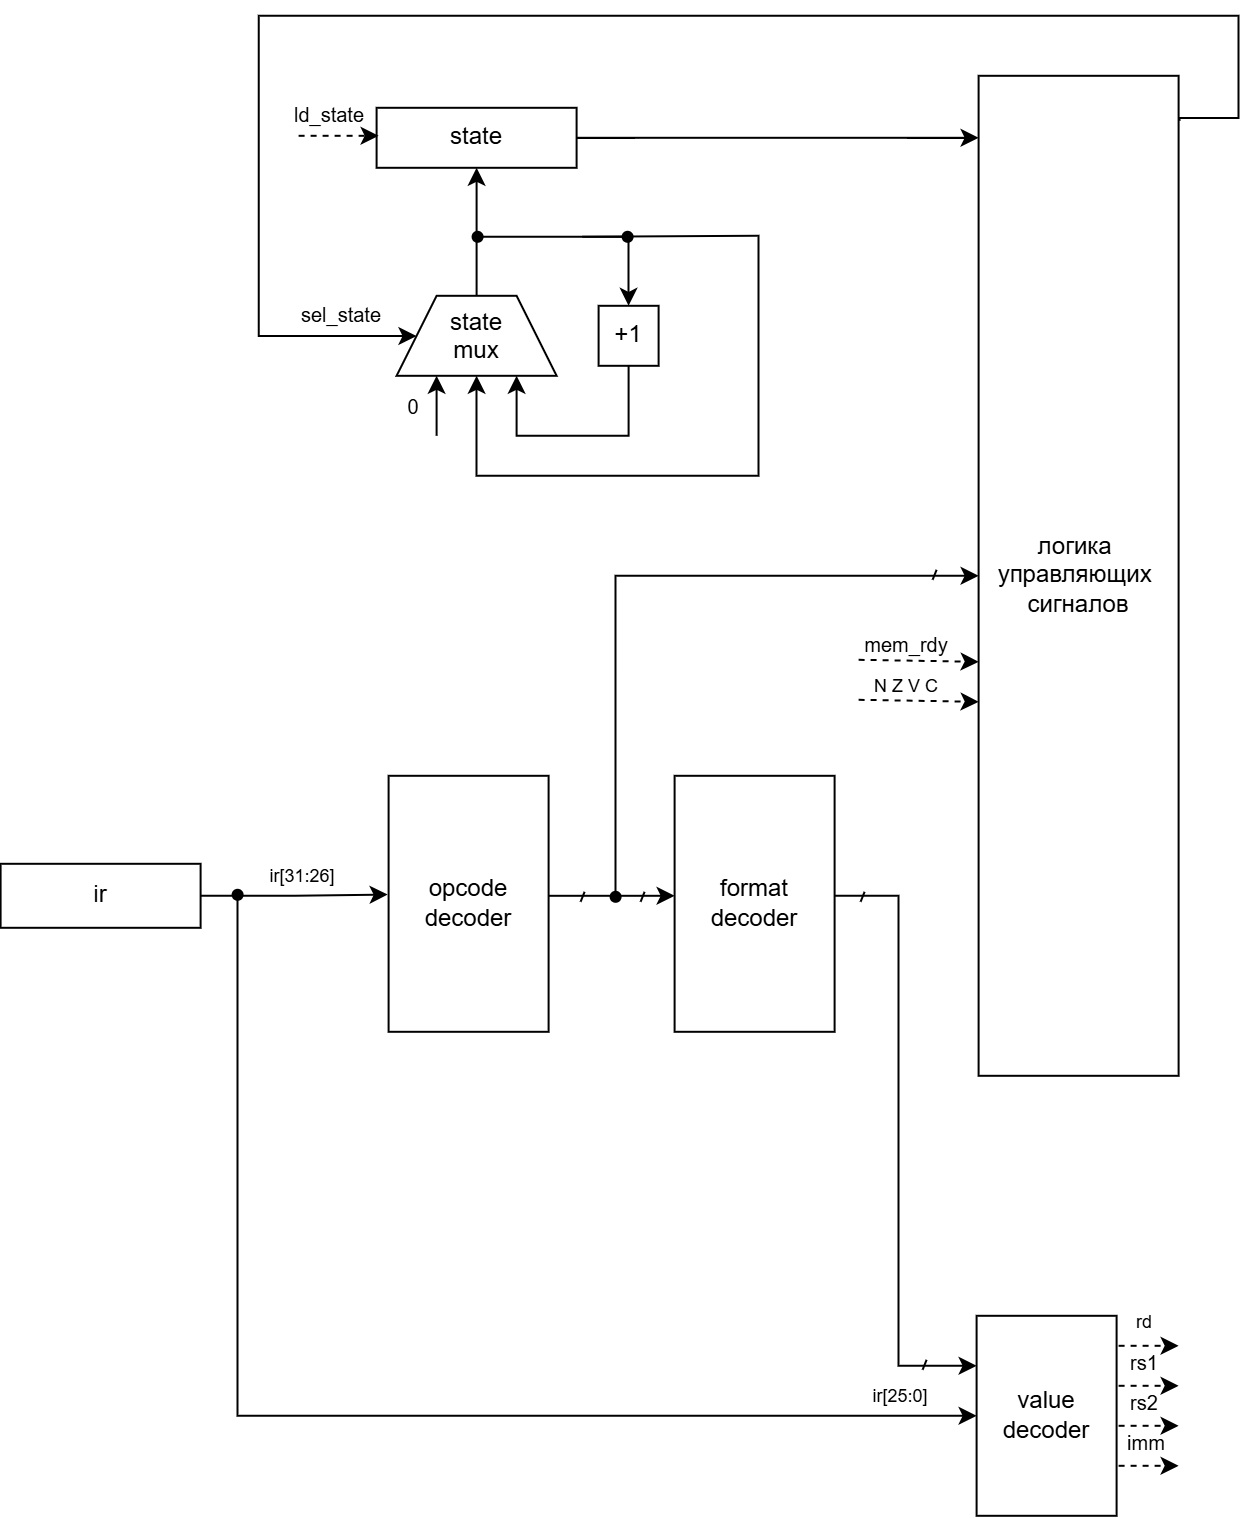

The diagram above was exported from draw.io. Its source (the exported page's mxGraphModel, read from the mxfile embedded in the PNG):
<mxGraphModel dx="1288" dy="903" grid="1" gridSize="10" guides="1" tooltips="1" connect="1" arrows="1" fold="1" page="1" pageScale="1" pageWidth="827" pageHeight="1169" math="0" shadow="0">
  <root>
    <mxCell id="0" />
    <mxCell id="1" parent="0" />
    <mxCell id="bc0h4Kd1KefC8Rv4amGq-3" edge="1" parent="1" source="bc0h4Kd1KefC8Rv4amGq-2" style="edgeStyle=orthogonalEdgeStyle;rounded=0;orthogonalLoop=1;jettySize=auto;html=1;">
      <mxGeometry relative="1" as="geometry">
        <Array as="points">
          <mxPoint x="660" y="231" />
        </Array>
        <mxPoint x="760" y="231" as="targetPoint" />
      </mxGeometry>
    </mxCell>
    <mxCell id="bc0h4Kd1KefC8Rv4amGq-2" parent="1" style="rounded=0;whiteSpace=wrap;html=1;" value="state" vertex="1">
      <mxGeometry height="30" width="100" x="459" y="216" as="geometry" />
    </mxCell>
    <mxCell id="K-FWYo5Qh366PylrMnpT-7" edge="1" parent="1" source="bc0h4Kd1KefC8Rv4amGq-4" style="edgeStyle=orthogonalEdgeStyle;rounded=0;orthogonalLoop=1;jettySize=auto;html=1;entryX=-0.006;entryY=0.464;entryDx=0;entryDy=0;entryPerimeter=0;" target="K-FWYo5Qh366PylrMnpT-3">
      <mxGeometry relative="1" as="geometry">
        <mxPoint x="418" y="604" as="targetPoint" />
      </mxGeometry>
    </mxCell>
    <mxCell id="bc0h4Kd1KefC8Rv4amGq-4" parent="1" style="rounded=0;whiteSpace=wrap;html=1;" value="ir" vertex="1">
      <mxGeometry height="32" width="100" x="271" y="594" as="geometry" />
    </mxCell>
    <mxCell id="SWlFyTWjHEzj1_tCc4cV-1" edge="1" parent="1" source="bc0h4Kd1KefC8Rv4amGq-7" style="edgeStyle=orthogonalEdgeStyle;rounded=0;orthogonalLoop=1;jettySize=auto;html=1;exitX=1.005;exitY=0.045;exitDx=0;exitDy=0;exitPerimeter=0;" target="kTylfKahwUMTx7CQoHiK-2">
      <mxGeometry relative="1" as="geometry">
        <Array as="points">
          <mxPoint x="860.5" y="221.07" />
          <mxPoint x="890" y="221.07" />
          <mxPoint x="890" y="170" />
          <mxPoint x="400.07" y="170" />
          <mxPoint x="400.07" y="330.07" />
        </Array>
        <mxPoint x="459" y="354.925925925926" as="targetPoint" />
      </mxGeometry>
    </mxCell>
    <mxCell id="bc0h4Kd1KefC8Rv4amGq-7" parent="1" style="rounded=0;whiteSpace=wrap;html=1;" value="логика&amp;nbsp;&lt;div&gt;управляющих&amp;nbsp;&lt;/div&gt;&lt;div&gt;сигналов&lt;/div&gt;" vertex="1">
      <mxGeometry height="500" width="100" x="760" y="200" as="geometry" />
    </mxCell>
    <mxCell id="kTylfKahwUMTx7CQoHiK-1" edge="1" parent="1" style="edgeStyle=orthogonalEdgeStyle;rounded=0;orthogonalLoop=1;jettySize=auto;html=1;entryX=0.5;entryY=1;entryDx=0;entryDy=0;" target="bc0h4Kd1KefC8Rv4amGq-2">
      <mxGeometry relative="1" as="geometry">
        <mxPoint x="509" y="310" as="sourcePoint" />
        <mxPoint x="509" y="250" as="targetPoint" />
      </mxGeometry>
    </mxCell>
    <mxCell id="K-FWYo5Qh366PylrMnpT-3" parent="1" style="rounded=0;whiteSpace=wrap;html=1;" value="opcode&lt;div&gt;decoder&lt;/div&gt;" vertex="1">
      <mxGeometry height="128" width="80" x="465" y="550" as="geometry" />
    </mxCell>
    <mxCell id="K-FWYo5Qh366PylrMnpT-10" parent="1" style="text;html=1;whiteSpace=wrap;strokeColor=none;fillColor=none;align=center;verticalAlign=middle;rounded=0;autosize=1;resizable=0;" value="&lt;font style=&quot;font-size: 9px;&quot;&gt;ir[31:26]&lt;/font&gt;" vertex="1">
      <mxGeometry height="30" width="60" x="392" y="585" as="geometry" />
    </mxCell>
    <mxCell id="kTylfKahwUMTx7CQoHiK-2" parent="1" style="shape=trapezoid;perimeter=trapezoidPerimeter;whiteSpace=wrap;html=1;shapeInside=1;fixedSize=1;" value="&lt;div&gt;&lt;br&gt;&lt;/div&gt;&lt;div&gt;state&lt;/div&gt;&lt;div&gt;mux&lt;/div&gt;" vertex="1">
      <mxGeometry height="40" width="80" x="469" y="310" as="geometry" />
    </mxCell>
    <mxCell id="Y6s7YN1FNQgGVkhk7ql7-1" edge="1" parent="1" style="endArrow=classic;html=1;rounded=0;entryX=0.25;entryY=1;entryDx=0;entryDy=0;" target="kTylfKahwUMTx7CQoHiK-2" value="">
      <mxGeometry height="50" relative="1" width="50" as="geometry">
        <mxPoint x="489" y="380" as="sourcePoint" />
        <mxPoint x="610" y="360" as="targetPoint" />
      </mxGeometry>
    </mxCell>
    <mxCell id="Y6s7YN1FNQgGVkhk7ql7-2" parent="1" style="text;html=1;whiteSpace=wrap;strokeColor=none;fillColor=none;align=center;verticalAlign=middle;rounded=0;" value="&lt;font size=&quot;1&quot;&gt;0&lt;/font&gt;" vertex="1">
      <mxGeometry height="32" width="23" x="466" y="350" as="geometry" />
    </mxCell>
    <mxCell id="Y6s7YN1FNQgGVkhk7ql7-6" edge="1" parent="1" source="Y6s7YN1FNQgGVkhk7ql7-3" style="edgeStyle=orthogonalEdgeStyle;rounded=0;orthogonalLoop=1;jettySize=auto;html=1;entryX=0.5;entryY=0;entryDx=0;entryDy=0;" target="Y6s7YN1FNQgGVkhk7ql7-5">
      <mxGeometry relative="1" as="geometry" />
    </mxCell>
    <mxCell id="Y6s7YN1FNQgGVkhk7ql7-3" parent="1" style="ellipse;whiteSpace=wrap;html=1;shapeInside=1;aspect=fixed;fillColor=#000000;" value="" vertex="1">
      <mxGeometry height="5" width="5" x="507" y="278" as="geometry" />
    </mxCell>
    <mxCell id="Y6s7YN1FNQgGVkhk7ql7-7" edge="1" parent="1" source="Y6s7YN1FNQgGVkhk7ql7-5" style="edgeStyle=orthogonalEdgeStyle;rounded=0;orthogonalLoop=1;jettySize=auto;html=1;entryX=0.75;entryY=1;entryDx=0;entryDy=0;" target="kTylfKahwUMTx7CQoHiK-2">
      <mxGeometry relative="1" as="geometry">
        <Array as="points">
          <mxPoint x="585.03" y="380" />
          <mxPoint x="529.03" y="380" />
        </Array>
      </mxGeometry>
    </mxCell>
    <mxCell id="Y6s7YN1FNQgGVkhk7ql7-5" parent="1" style="rounded=0;whiteSpace=wrap;html=1;" value="+1" vertex="1">
      <mxGeometry height="30" width="30" x="570" y="315" as="geometry" />
    </mxCell>
    <mxCell id="0U6SSBfTlY5SF3T_q3UA-1" edge="1" parent="1" style="endArrow=classic;dashed=1;html=1;rounded=0;endFill=1;" value="">
      <mxGeometry height="50" relative="1" width="50" as="geometry">
        <mxPoint x="420" y="230" as="sourcePoint" />
        <mxPoint x="460" y="230" as="targetPoint" />
      </mxGeometry>
    </mxCell>
    <mxCell id="0U6SSBfTlY5SF3T_q3UA-2" parent="1" style="text;html=1;whiteSpace=wrap;strokeColor=none;fillColor=none;align=center;verticalAlign=middle;rounded=0;" value="&lt;font size=&quot;1&quot;&gt;ld_state&lt;/font&gt;" vertex="1">
      <mxGeometry height="32" width="23" x="424" y="204" as="geometry" />
    </mxCell>
    <mxCell id="0U6SSBfTlY5SF3T_q3UA-3" parent="1" style="text;html=1;whiteSpace=wrap;strokeColor=none;fillColor=none;align=center;verticalAlign=middle;rounded=0;" value="&lt;font size=&quot;1&quot;&gt;sel_state&lt;/font&gt;" vertex="1">
      <mxGeometry height="32" width="23" x="430" y="304" as="geometry" />
    </mxCell>
    <mxCell id="Zl6vv2xDyWE6DfZGq3ss-2" edge="1" parent="1" style="endArrow=classic;dashed=1;html=1;rounded=0;exitX=1.003;exitY=0.979;exitDx=0;exitDy=0;exitPerimeter=0;endFill=1;" value="">
      <mxGeometry height="50" relative="1" width="50" as="geometry">
        <mxPoint x="700" y="512" as="sourcePoint" />
        <mxPoint x="760" y="513" as="targetPoint" />
      </mxGeometry>
    </mxCell>
    <mxCell id="Zl6vv2xDyWE6DfZGq3ss-6" parent="1" style="text;html=1;whiteSpace=wrap;strokeColor=none;fillColor=none;align=center;verticalAlign=middle;rounded=0;autosize=1;resizable=0;" value="&lt;font style=&quot;font-size: 9px;&quot;&gt;N Z V C&lt;/font&gt;" vertex="1">
      <mxGeometry height="30" width="60" x="694" y="490" as="geometry" />
    </mxCell>
    <mxCell id="Zl6vv2xDyWE6DfZGq3ss-7" edge="1" parent="1" style="endArrow=classic;dashed=1;html=1;rounded=0;exitX=1.003;exitY=0.979;exitDx=0;exitDy=0;exitPerimeter=0;endFill=1;" value="">
      <mxGeometry height="50" relative="1" width="50" as="geometry">
        <mxPoint x="700" y="492" as="sourcePoint" />
        <mxPoint x="760" y="493" as="targetPoint" />
      </mxGeometry>
    </mxCell>
    <mxCell id="Zl6vv2xDyWE6DfZGq3ss-8" parent="1" style="text;html=1;whiteSpace=wrap;strokeColor=none;fillColor=none;align=center;verticalAlign=middle;rounded=0;autosize=1;resizable=0;" value="&lt;font size=&quot;1&quot;&gt;mem_rdy&lt;/font&gt;" vertex="1">
      <mxGeometry height="30" width="70" x="689" y="470" as="geometry" />
    </mxCell>
    <mxCell id="uw7SmpuTd7S64dLoEq7Z-2" edge="1" parent="1" style="endArrow=classic;html=1;rounded=0;" value="">
      <mxGeometry height="50" relative="1" width="50" as="geometry">
        <mxPoint x="545" y="610" as="sourcePoint" />
        <mxPoint x="608" y="610" as="targetPoint" />
      </mxGeometry>
    </mxCell>
    <mxCell id="uw7SmpuTd7S64dLoEq7Z-3" edge="1" parent="1" style="endArrow=none;html=1;rounded=0;" value="">
      <mxGeometry height="50" relative="1" width="50" as="geometry">
        <mxPoint x="591" y="613" as="sourcePoint" />
        <mxPoint x="593" y="608" as="targetPoint" />
      </mxGeometry>
    </mxCell>
    <mxCell id="uw7SmpuTd7S64dLoEq7Z-17" edge="1" parent="1" source="uw7SmpuTd7S64dLoEq7Z-4" style="edgeStyle=orthogonalEdgeStyle;rounded=0;orthogonalLoop=1;jettySize=auto;html=1;entryX=0;entryY=0.25;entryDx=0;entryDy=0;" target="uw7SmpuTd7S64dLoEq7Z-21">
      <mxGeometry relative="1" as="geometry">
        <Array as="points">
          <mxPoint x="720" y="610" />
          <mxPoint x="720" y="845.03" />
        </Array>
        <mxPoint x="720" y="810" as="targetPoint" />
      </mxGeometry>
    </mxCell>
    <mxCell id="uw7SmpuTd7S64dLoEq7Z-4" parent="1" style="rounded=0;whiteSpace=wrap;html=1;" value="format&lt;div&gt;decoder&lt;/div&gt;" vertex="1">
      <mxGeometry height="128" width="80" x="608" y="550" as="geometry" />
    </mxCell>
    <mxCell id="uw7SmpuTd7S64dLoEq7Z-7" edge="1" parent="1" style="edgeStyle=orthogonalEdgeStyle;rounded=0;orthogonalLoop=1;jettySize=auto;html=1;entryX=0;entryY=0.5;entryDx=0;entryDy=0;" target="bc0h4Kd1KefC8Rv4amGq-7">
      <mxGeometry relative="1" as="geometry">
        <Array as="points">
          <mxPoint x="578.52" y="450" />
        </Array>
        <mxPoint x="578.5" y="608" as="sourcePoint" />
        <mxPoint x="718" y="450" as="targetPoint" />
      </mxGeometry>
    </mxCell>
    <mxCell id="uw7SmpuTd7S64dLoEq7Z-5" parent="1" style="ellipse;whiteSpace=wrap;html=1;shapeInside=1;aspect=fixed;fillColor=#000000;" value="" vertex="1">
      <mxGeometry height="5" width="5" x="576" y="608" as="geometry" />
    </mxCell>
    <mxCell id="uw7SmpuTd7S64dLoEq7Z-6" edge="1" parent="1" style="endArrow=none;html=1;rounded=0;" value="">
      <mxGeometry height="50" relative="1" width="50" as="geometry">
        <mxPoint x="561" y="613" as="sourcePoint" />
        <mxPoint x="563" y="608" as="targetPoint" />
      </mxGeometry>
    </mxCell>
    <mxCell id="uw7SmpuTd7S64dLoEq7Z-8" edge="1" parent="1" style="endArrow=none;html=1;rounded=0;" value="">
      <mxGeometry height="50" relative="1" width="50" as="geometry">
        <mxPoint x="737" y="452" as="sourcePoint" />
        <mxPoint x="739" y="447" as="targetPoint" />
      </mxGeometry>
    </mxCell>
    <mxCell id="uw7SmpuTd7S64dLoEq7Z-16" edge="1" parent="1" source="uw7SmpuTd7S64dLoEq7Z-15" style="edgeStyle=orthogonalEdgeStyle;rounded=0;orthogonalLoop=1;jettySize=auto;html=1;entryX=0.5;entryY=1;entryDx=0;entryDy=0;" target="kTylfKahwUMTx7CQoHiK-2">
      <mxGeometry relative="1" as="geometry">
        <Array as="points">
          <mxPoint x="562" y="280.5" />
          <mxPoint x="650" y="280" />
          <mxPoint x="650" y="400" />
          <mxPoint x="509" y="400" />
        </Array>
      </mxGeometry>
    </mxCell>
    <mxCell id="uw7SmpuTd7S64dLoEq7Z-15" parent="1" style="ellipse;whiteSpace=wrap;html=1;shapeInside=1;aspect=fixed;fillColor=#000000;" value="" vertex="1">
      <mxGeometry height="5" width="5" x="582" y="278" as="geometry" />
    </mxCell>
    <mxCell id="uw7SmpuTd7S64dLoEq7Z-18" edge="1" parent="1" style="endArrow=none;html=1;rounded=0;" value="">
      <mxGeometry height="50" relative="1" width="50" as="geometry">
        <mxPoint x="701" y="613" as="sourcePoint" />
        <mxPoint x="703" y="608" as="targetPoint" />
      </mxGeometry>
    </mxCell>
    <mxCell id="uw7SmpuTd7S64dLoEq7Z-20" edge="1" parent="1" source="uw7SmpuTd7S64dLoEq7Z-19" style="edgeStyle=orthogonalEdgeStyle;rounded=0;orthogonalLoop=1;jettySize=auto;html=1;" target="uw7SmpuTd7S64dLoEq7Z-21">
      <mxGeometry relative="1" as="geometry">
        <Array as="points">
          <mxPoint x="389.52" y="870" />
        </Array>
        <mxPoint x="730" y="890" as="targetPoint" />
      </mxGeometry>
    </mxCell>
    <mxCell id="uw7SmpuTd7S64dLoEq7Z-19" parent="1" style="ellipse;whiteSpace=wrap;html=1;shapeInside=1;aspect=fixed;fillColor=#000000;" value="" vertex="1">
      <mxGeometry height="5" width="5" x="387" y="607" as="geometry" />
    </mxCell>
    <mxCell id="uw7SmpuTd7S64dLoEq7Z-21" parent="1" style="rounded=0;whiteSpace=wrap;html=1;" value="&lt;div&gt;value&lt;/div&gt;decoder" vertex="1">
      <mxGeometry height="100" width="70" x="759" y="820" as="geometry" />
    </mxCell>
    <mxCell id="uw7SmpuTd7S64dLoEq7Z-22" edge="1" parent="1" style="endArrow=none;html=1;rounded=0;" value="">
      <mxGeometry height="50" relative="1" width="50" as="geometry">
        <mxPoint x="732" y="847" as="sourcePoint" />
        <mxPoint x="734" y="842" as="targetPoint" />
      </mxGeometry>
    </mxCell>
    <mxCell id="uw7SmpuTd7S64dLoEq7Z-24" parent="1" style="text;html=1;whiteSpace=wrap;strokeColor=none;fillColor=none;align=center;verticalAlign=middle;rounded=0;autosize=1;resizable=0;" value="&lt;font style=&quot;font-size: 9px;&quot;&gt;ir[25:0]&lt;/font&gt;" vertex="1">
      <mxGeometry height="30" width="50" x="696" y="845" as="geometry" />
    </mxCell>
    <mxCell id="uw7SmpuTd7S64dLoEq7Z-25" edge="1" parent="1" style="endArrow=classic;dashed=1;html=1;rounded=0;endFill=1;" value="">
      <mxGeometry height="50" relative="1" width="50" as="geometry">
        <mxPoint x="830" y="835" as="sourcePoint" />
        <mxPoint x="860" y="835" as="targetPoint" />
      </mxGeometry>
    </mxCell>
    <mxCell id="uw7SmpuTd7S64dLoEq7Z-26" edge="1" parent="1" style="endArrow=classic;dashed=1;html=1;rounded=0;endFill=1;" value="">
      <mxGeometry height="50" relative="1" width="50" as="geometry">
        <mxPoint x="830" y="855" as="sourcePoint" />
        <mxPoint x="860" y="855" as="targetPoint" />
      </mxGeometry>
    </mxCell>
    <mxCell id="uw7SmpuTd7S64dLoEq7Z-27" edge="1" parent="1" style="endArrow=classic;dashed=1;html=1;rounded=0;endFill=1;" value="">
      <mxGeometry height="50" relative="1" width="50" as="geometry">
        <mxPoint x="830" y="875" as="sourcePoint" />
        <mxPoint x="860" y="875" as="targetPoint" />
      </mxGeometry>
    </mxCell>
    <mxCell id="uw7SmpuTd7S64dLoEq7Z-28" edge="1" parent="1" style="endArrow=classic;dashed=1;html=1;rounded=0;endFill=1;" value="">
      <mxGeometry height="50" relative="1" width="50" as="geometry">
        <mxPoint x="830" y="895" as="sourcePoint" />
        <mxPoint x="860" y="895" as="targetPoint" />
      </mxGeometry>
    </mxCell>
    <mxCell id="uw7SmpuTd7S64dLoEq7Z-29" parent="1" style="text;html=1;whiteSpace=wrap;strokeColor=none;fillColor=none;align=center;verticalAlign=middle;rounded=0;autosize=1;resizable=0;" value="&lt;font style=&quot;font-size: 9px;&quot;&gt;rd&lt;/font&gt;" vertex="1">
      <mxGeometry height="30" width="30" x="828" y="808" as="geometry" />
    </mxCell>
    <mxCell id="uw7SmpuTd7S64dLoEq7Z-30" parent="1" style="text;html=1;whiteSpace=wrap;strokeColor=none;fillColor=none;align=center;verticalAlign=middle;rounded=0;autosize=1;resizable=0;" value="&lt;font size=&quot;1&quot;&gt;rs1&lt;/font&gt;" vertex="1">
      <mxGeometry height="30" width="40" x="823" y="829" as="geometry" />
    </mxCell>
    <mxCell id="uw7SmpuTd7S64dLoEq7Z-31" parent="1" style="text;html=1;whiteSpace=wrap;strokeColor=none;fillColor=none;align=center;verticalAlign=middle;rounded=0;autosize=1;resizable=0;" value="&lt;font size=&quot;1&quot;&gt;rs2&lt;/font&gt;" vertex="1">
      <mxGeometry height="30" width="40" x="823" y="849" as="geometry" />
    </mxCell>
    <mxCell id="uw7SmpuTd7S64dLoEq7Z-32" parent="1" style="text;html=1;whiteSpace=wrap;strokeColor=none;fillColor=none;align=center;verticalAlign=middle;rounded=0;autosize=1;resizable=0;" value="&lt;font size=&quot;1&quot;&gt;imm&lt;/font&gt;" vertex="1">
      <mxGeometry height="30" width="40" x="824" y="869" as="geometry" />
    </mxCell>
  </root>
</mxGraphModel>